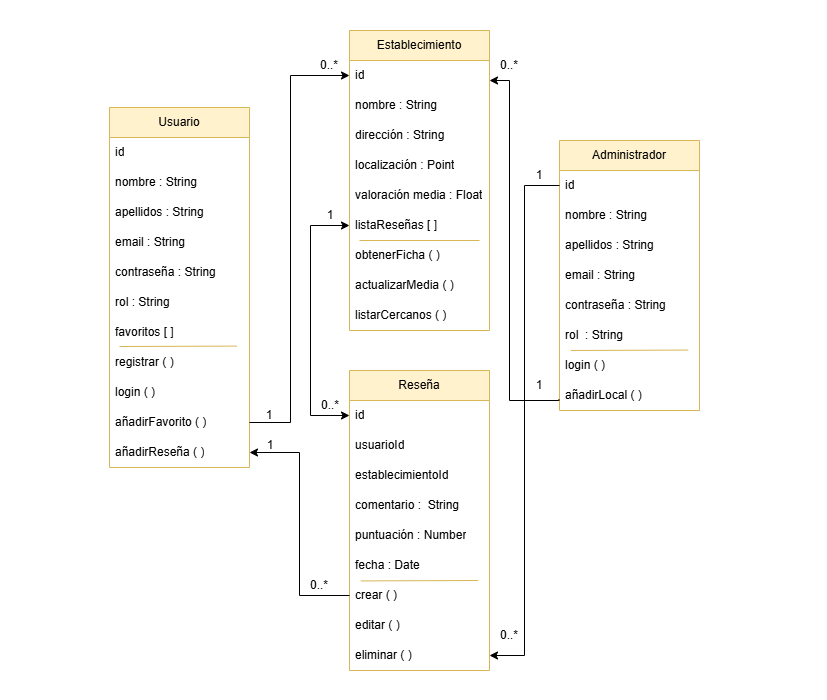

The diagram above was exported from draw.io. Its source (the exported page's mxGraphModel, read from the mxfile embedded in the PNG):
<mxGraphModel dx="828" dy="939" grid="1" gridSize="10" guides="1" tooltips="1" connect="1" arrows="1" fold="1" page="1" pageScale="1" pageWidth="827" pageHeight="700" math="0" shadow="0">
  <root>
    <mxCell id="0" />
    <mxCell id="1" parent="0" />
    <mxCell id="OZglrfWAG13E51CpkNjZ-1" parent="1" style="swimlane;fontStyle=0;childLayout=stackLayout;horizontal=1;startSize=30;horizontalStack=0;resizeParent=1;resizeParentMax=0;resizeLast=0;collapsible=1;marginBottom=0;whiteSpace=wrap;html=1;fillColor=#fff2cc;strokeColor=#d6b656;" value="Usuario" vertex="1">
      <mxGeometry height="360" width="140" x="110" y="107" as="geometry" />
    </mxCell>
    <mxCell id="OZglrfWAG13E51CpkNjZ-2" parent="OZglrfWAG13E51CpkNjZ-1" style="text;strokeColor=none;fillColor=none;align=left;verticalAlign=middle;spacingLeft=4;spacingRight=4;overflow=hidden;points=[[0,0.5],[1,0.5]];portConstraint=eastwest;rotatable=0;whiteSpace=wrap;html=1;" value="id" vertex="1">
      <mxGeometry height="30" width="140" y="30" as="geometry" />
    </mxCell>
    <mxCell id="OZglrfWAG13E51CpkNjZ-3" parent="OZglrfWAG13E51CpkNjZ-1" style="text;strokeColor=none;fillColor=none;align=left;verticalAlign=middle;spacingLeft=4;spacingRight=4;overflow=hidden;points=[[0,0.5],[1,0.5]];portConstraint=eastwest;rotatable=0;whiteSpace=wrap;html=1;" value="nombre : String" vertex="1">
      <mxGeometry height="30" width="140" y="60" as="geometry" />
    </mxCell>
    <mxCell id="OZglrfWAG13E51CpkNjZ-4" parent="OZglrfWAG13E51CpkNjZ-1" style="text;strokeColor=none;fillColor=none;align=left;verticalAlign=middle;spacingLeft=4;spacingRight=4;overflow=hidden;points=[[0,0.5],[1,0.5]];portConstraint=eastwest;rotatable=0;whiteSpace=wrap;html=1;" value="apellidos : String&amp;nbsp;" vertex="1">
      <mxGeometry height="30" width="140" y="90" as="geometry" />
    </mxCell>
    <mxCell id="OZglrfWAG13E51CpkNjZ-5" parent="OZglrfWAG13E51CpkNjZ-1" style="text;strokeColor=none;fillColor=none;align=left;verticalAlign=middle;spacingLeft=4;spacingRight=4;overflow=hidden;points=[[0,0.5],[1,0.5]];portConstraint=eastwest;rotatable=0;whiteSpace=wrap;html=1;" value="email : String&lt;span style=&quot;color: rgba(0, 0, 0, 0); font-family: monospace; font-size: 0px; text-wrap-mode: nowrap;&quot;&gt;%3CmxGraphModel%3E%3Croot%3E%3CmxCell%20id%3D%220%22%2F%3E%3CmxCell%20id%3D%221%22%20parent%3D%220%22%2F%3E%3CmxCell%20id%3D%222%22%20parent%3D%221%22%20style%3D%22text%3BstrokeColor%3Dnone%3BfillColor%3Dnone%3Balign%3Dleft%3BverticalAlign%3Dmiddle%3BspacingLeft%3D4%3BspacingRight%3D4%3Boverflow%3Dhidden%3Bpoints%3D%5B%5B0%2C0.5%5D%2C%5B1%2C0.5%5D%5D%3BportConstraint%3Deastwest%3Brotatable%3D0%3BwhiteSpace%3Dwrap%3Bhtml%3D1%3B%22%20value%3D%22apellidos%22%20vertex%3D%221%22%3E%3CmxGeometry%20height%3D%2230%22%20width%3D%22140%22%20x%3D%22120%22%20y%3D%22240%22%20as%3D%22geometry%22%2F%3E%3C%2FmxCell%3E%3C%2Froot%3E%3C%2FmxGraphModel%3E : Str :&amp;nbsp;&lt;/span&gt;" vertex="1">
      <mxGeometry height="30" width="140" y="120" as="geometry" />
    </mxCell>
    <mxCell id="OZglrfWAG13E51CpkNjZ-6" parent="OZglrfWAG13E51CpkNjZ-1" style="text;strokeColor=none;fillColor=none;align=left;verticalAlign=middle;spacingLeft=4;spacingRight=4;overflow=hidden;points=[[0,0.5],[1,0.5]];portConstraint=eastwest;rotatable=0;whiteSpace=wrap;html=1;" value="contraseña : String" vertex="1">
      <mxGeometry height="30" width="140" y="150" as="geometry" />
    </mxCell>
    <mxCell id="OZglrfWAG13E51CpkNjZ-7" parent="OZglrfWAG13E51CpkNjZ-1" style="text;strokeColor=none;fillColor=none;align=left;verticalAlign=middle;spacingLeft=4;spacingRight=4;overflow=hidden;points=[[0,0.5],[1,0.5]];portConstraint=eastwest;rotatable=0;whiteSpace=wrap;html=1;" value="rol : String" vertex="1">
      <mxGeometry height="30" width="140" y="180" as="geometry" />
    </mxCell>
    <mxCell id="OZglrfWAG13E51CpkNjZ-8" parent="OZglrfWAG13E51CpkNjZ-1" style="text;strokeColor=none;fillColor=none;align=left;verticalAlign=middle;spacingLeft=4;spacingRight=4;overflow=hidden;points=[[0,0.5],[1,0.5]];portConstraint=eastwest;rotatable=0;whiteSpace=wrap;html=1;" value="favoritos [ ]" vertex="1">
      <mxGeometry height="30" width="140" y="210" as="geometry" />
    </mxCell>
    <mxCell id="OZglrfWAG13E51CpkNjZ-24" edge="1" parent="OZglrfWAG13E51CpkNjZ-1" style="endArrow=none;html=1;rounded=0;entryX=0.91;entryY=0.953;entryDx=0;entryDy=0;entryPerimeter=0;fillColor=#fff2cc;strokeColor=#d6b656;" target="OZglrfWAG13E51CpkNjZ-8" value="">
      <mxGeometry height="50" relative="1" width="50" as="geometry">
        <mxPoint x="10" y="239" as="sourcePoint" />
        <mxPoint x="90" y="239" as="targetPoint" />
      </mxGeometry>
    </mxCell>
    <mxCell id="OZglrfWAG13E51CpkNjZ-25" parent="OZglrfWAG13E51CpkNjZ-1" style="text;strokeColor=none;fillColor=none;align=left;verticalAlign=middle;spacingLeft=4;spacingRight=4;overflow=hidden;points=[[0,0.5],[1,0.5]];portConstraint=eastwest;rotatable=0;whiteSpace=wrap;html=1;" value="registrar ( )" vertex="1">
      <mxGeometry height="30" width="140" y="240" as="geometry" />
    </mxCell>
    <mxCell id="OZglrfWAG13E51CpkNjZ-26" parent="OZglrfWAG13E51CpkNjZ-1" style="text;strokeColor=none;fillColor=none;align=left;verticalAlign=middle;spacingLeft=4;spacingRight=4;overflow=hidden;points=[[0,0.5],[1,0.5]];portConstraint=eastwest;rotatable=0;whiteSpace=wrap;html=1;" value="login ( )" vertex="1">
      <mxGeometry height="30" width="140" y="270" as="geometry" />
    </mxCell>
    <mxCell id="OZglrfWAG13E51CpkNjZ-27" parent="OZglrfWAG13E51CpkNjZ-1" style="text;strokeColor=none;fillColor=none;align=left;verticalAlign=middle;spacingLeft=4;spacingRight=4;overflow=hidden;points=[[0,0.5],[1,0.5]];portConstraint=eastwest;rotatable=0;whiteSpace=wrap;html=1;" value="añadirFavorito ( )" vertex="1">
      <mxGeometry height="30" width="140" y="300" as="geometry" />
    </mxCell>
    <mxCell id="OZglrfWAG13E51CpkNjZ-28" parent="OZglrfWAG13E51CpkNjZ-1" style="text;strokeColor=none;fillColor=none;align=left;verticalAlign=middle;spacingLeft=4;spacingRight=4;overflow=hidden;points=[[0,0.5],[1,0.5]];portConstraint=eastwest;rotatable=0;whiteSpace=wrap;html=1;" value="añadirReseña ( )" vertex="1">
      <mxGeometry height="30" width="140" y="330" as="geometry" />
    </mxCell>
    <mxCell id="OZglrfWAG13E51CpkNjZ-9" parent="1" style="swimlane;fontStyle=0;childLayout=stackLayout;horizontal=1;startSize=30;horizontalStack=0;resizeParent=1;resizeParentMax=0;resizeLast=0;collapsible=1;marginBottom=0;whiteSpace=wrap;html=1;fillColor=#fff2cc;strokeColor=#d6b656;" value="Establecimiento" vertex="1">
      <mxGeometry height="300" width="140" x="350" y="30" as="geometry" />
    </mxCell>
    <mxCell id="OZglrfWAG13E51CpkNjZ-10" parent="OZglrfWAG13E51CpkNjZ-9" style="text;strokeColor=none;fillColor=none;align=left;verticalAlign=middle;spacingLeft=4;spacingRight=4;overflow=hidden;points=[[0,0.5],[1,0.5]];portConstraint=eastwest;rotatable=0;whiteSpace=wrap;html=1;" value="id" vertex="1">
      <mxGeometry height="30" width="140" y="30" as="geometry" />
    </mxCell>
    <mxCell id="OZglrfWAG13E51CpkNjZ-11" parent="OZglrfWAG13E51CpkNjZ-9" style="text;strokeColor=none;fillColor=none;align=left;verticalAlign=middle;spacingLeft=4;spacingRight=4;overflow=hidden;points=[[0,0.5],[1,0.5]];portConstraint=eastwest;rotatable=0;whiteSpace=wrap;html=1;" value="nombre : String" vertex="1">
      <mxGeometry height="30" width="140" y="60" as="geometry" />
    </mxCell>
    <mxCell id="OZglrfWAG13E51CpkNjZ-12" parent="OZglrfWAG13E51CpkNjZ-9" style="text;strokeColor=none;fillColor=none;align=left;verticalAlign=middle;spacingLeft=4;spacingRight=4;overflow=hidden;points=[[0,0.5],[1,0.5]];portConstraint=eastwest;rotatable=0;whiteSpace=wrap;html=1;" value="dirección : String" vertex="1">
      <mxGeometry height="30" width="140" y="90" as="geometry" />
    </mxCell>
    <mxCell id="OZglrfWAG13E51CpkNjZ-13" parent="OZglrfWAG13E51CpkNjZ-9" style="text;strokeColor=none;fillColor=none;align=left;verticalAlign=middle;spacingLeft=4;spacingRight=4;overflow=hidden;points=[[0,0.5],[1,0.5]];portConstraint=eastwest;rotatable=0;whiteSpace=wrap;html=1;" value="localización : Point" vertex="1">
      <mxGeometry height="30" width="140" y="120" as="geometry" />
    </mxCell>
    <mxCell id="OZglrfWAG13E51CpkNjZ-50" edge="1" parent="OZglrfWAG13E51CpkNjZ-9" source="OZglrfWAG13E51CpkNjZ-14" style="endArrow=none;html=1;rounded=0;entryX=0.91;entryY=0.953;entryDx=0;entryDy=0;entryPerimeter=0;fillColor=#fff2cc;strokeColor=#d6b656;" value="">
      <mxGeometry height="50" relative="1" width="50" as="geometry">
        <mxPoint x="11.5" y="180" as="sourcePoint" />
        <mxPoint x="128.5" y="180" as="targetPoint" />
      </mxGeometry>
    </mxCell>
    <mxCell id="OZglrfWAG13E51CpkNjZ-62" parent="OZglrfWAG13E51CpkNjZ-9" style="text;strokeColor=none;fillColor=none;align=left;verticalAlign=middle;spacingLeft=4;spacingRight=4;overflow=hidden;points=[[0,0.5],[1,0.5]];portConstraint=eastwest;rotatable=0;whiteSpace=wrap;html=1;" value="valoración media : Float" vertex="1">
      <mxGeometry height="30" width="140" y="150" as="geometry" />
    </mxCell>
    <mxCell id="OZglrfWAG13E51CpkNjZ-14" parent="OZglrfWAG13E51CpkNjZ-9" style="text;strokeColor=none;fillColor=none;align=left;verticalAlign=middle;spacingLeft=4;spacingRight=4;overflow=hidden;points=[[0,0.5],[1,0.5]];portConstraint=eastwest;rotatable=0;whiteSpace=wrap;html=1;" value="listaReseñas [ ]" vertex="1">
      <mxGeometry height="30" width="140" y="180" as="geometry" />
    </mxCell>
    <mxCell id="OZglrfWAG13E51CpkNjZ-65" edge="1" parent="OZglrfWAG13E51CpkNjZ-9" style="endArrow=none;html=1;rounded=0;fillColor=#fff2cc;strokeColor=#d6b656;" value="">
      <mxGeometry height="50" relative="1" width="50" as="geometry">
        <mxPoint x="130" y="210" as="sourcePoint" />
        <mxPoint x="10" y="210" as="targetPoint" />
      </mxGeometry>
    </mxCell>
    <mxCell id="OZglrfWAG13E51CpkNjZ-47" parent="OZglrfWAG13E51CpkNjZ-9" style="text;strokeColor=none;fillColor=none;align=left;verticalAlign=middle;spacingLeft=4;spacingRight=4;overflow=hidden;points=[[0,0.5],[1,0.5]];portConstraint=eastwest;rotatable=0;whiteSpace=wrap;html=1;" value="obtenerFicha ( )" vertex="1">
      <mxGeometry height="30" width="140" y="210" as="geometry" />
    </mxCell>
    <mxCell id="OZglrfWAG13E51CpkNjZ-48" parent="OZglrfWAG13E51CpkNjZ-9" style="text;strokeColor=none;fillColor=none;align=left;verticalAlign=middle;spacingLeft=4;spacingRight=4;overflow=hidden;points=[[0,0.5],[1,0.5]];portConstraint=eastwest;rotatable=0;whiteSpace=wrap;html=1;" value="actualizarMedia ( )" vertex="1">
      <mxGeometry height="30" width="140" y="240" as="geometry" />
    </mxCell>
    <mxCell id="OZglrfWAG13E51CpkNjZ-49" parent="OZglrfWAG13E51CpkNjZ-9" style="text;strokeColor=none;fillColor=none;align=left;verticalAlign=middle;spacingLeft=4;spacingRight=4;overflow=hidden;points=[[0,0.5],[1,0.5]];portConstraint=eastwest;rotatable=0;whiteSpace=wrap;html=1;" value="listarCercanos ( )" vertex="1">
      <mxGeometry height="30" width="140" y="270" as="geometry" />
    </mxCell>
    <mxCell id="OZglrfWAG13E51CpkNjZ-17" parent="1" style="swimlane;fontStyle=0;childLayout=stackLayout;horizontal=1;startSize=30;horizontalStack=0;resizeParent=1;resizeParentMax=0;resizeLast=0;collapsible=1;marginBottom=0;whiteSpace=wrap;html=1;fillColor=#fff2cc;strokeColor=#d6b656;" value="Reseña" vertex="1">
      <mxGeometry height="300" width="140" x="350" y="370" as="geometry" />
    </mxCell>
    <mxCell id="OZglrfWAG13E51CpkNjZ-18" parent="OZglrfWAG13E51CpkNjZ-17" style="text;strokeColor=none;fillColor=none;align=left;verticalAlign=middle;spacingLeft=4;spacingRight=4;overflow=hidden;points=[[0,0.5],[1,0.5]];portConstraint=eastwest;rotatable=0;whiteSpace=wrap;html=1;" value="id" vertex="1">
      <mxGeometry height="30" width="140" y="30" as="geometry" />
    </mxCell>
    <mxCell id="OZglrfWAG13E51CpkNjZ-19" parent="OZglrfWAG13E51CpkNjZ-17" style="text;strokeColor=none;fillColor=none;align=left;verticalAlign=middle;spacingLeft=4;spacingRight=4;overflow=hidden;points=[[0,0.5],[1,0.5]];portConstraint=eastwest;rotatable=0;whiteSpace=wrap;html=1;" value="usuarioId" vertex="1">
      <mxGeometry height="30" width="140" y="60" as="geometry" />
    </mxCell>
    <mxCell id="OZglrfWAG13E51CpkNjZ-20" parent="OZglrfWAG13E51CpkNjZ-17" style="text;strokeColor=none;fillColor=none;align=left;verticalAlign=middle;spacingLeft=4;spacingRight=4;overflow=hidden;points=[[0,0.5],[1,0.5]];portConstraint=eastwest;rotatable=0;whiteSpace=wrap;html=1;" value="establecimientoId" vertex="1">
      <mxGeometry height="30" width="140" y="90" as="geometry" />
    </mxCell>
    <mxCell id="OZglrfWAG13E51CpkNjZ-21" parent="OZglrfWAG13E51CpkNjZ-17" style="text;strokeColor=none;fillColor=none;align=left;verticalAlign=middle;spacingLeft=4;spacingRight=4;overflow=hidden;points=[[0,0.5],[1,0.5]];portConstraint=eastwest;rotatable=0;whiteSpace=wrap;html=1;" value="comentario :&amp;nbsp; String" vertex="1">
      <mxGeometry height="30" width="140" y="120" as="geometry" />
    </mxCell>
    <mxCell id="OZglrfWAG13E51CpkNjZ-22" parent="OZglrfWAG13E51CpkNjZ-17" style="text;strokeColor=none;fillColor=none;align=left;verticalAlign=middle;spacingLeft=4;spacingRight=4;overflow=hidden;points=[[0,0.5],[1,0.5]];portConstraint=eastwest;rotatable=0;whiteSpace=wrap;html=1;" value="puntuación : Number" vertex="1">
      <mxGeometry height="30" width="140" y="150" as="geometry" />
    </mxCell>
    <mxCell id="OZglrfWAG13E51CpkNjZ-23" parent="OZglrfWAG13E51CpkNjZ-17" style="text;strokeColor=none;fillColor=none;align=left;verticalAlign=middle;spacingLeft=4;spacingRight=4;overflow=hidden;points=[[0,0.5],[1,0.5]];portConstraint=eastwest;rotatable=0;whiteSpace=wrap;html=1;" value="fecha : Date" vertex="1">
      <mxGeometry height="30" width="140" y="180" as="geometry" />
    </mxCell>
    <mxCell id="OZglrfWAG13E51CpkNjZ-45" edge="1" parent="OZglrfWAG13E51CpkNjZ-17" style="endArrow=none;html=1;rounded=0;entryX=0.91;entryY=0.953;entryDx=0;entryDy=0;entryPerimeter=0;fillColor=#fff2cc;strokeColor=#d6b656;" value="">
      <mxGeometry height="50" relative="1" width="50" as="geometry">
        <mxPoint x="11.300000000000011" y="210.41000000000008" as="sourcePoint" />
        <mxPoint x="128.70000000000005" y="210" as="targetPoint" />
      </mxGeometry>
    </mxCell>
    <mxCell id="OZglrfWAG13E51CpkNjZ-42" parent="OZglrfWAG13E51CpkNjZ-17" style="text;strokeColor=none;fillColor=none;align=left;verticalAlign=middle;spacingLeft=4;spacingRight=4;overflow=hidden;points=[[0,0.5],[1,0.5]];portConstraint=eastwest;rotatable=0;whiteSpace=wrap;html=1;" value="crear ( )" vertex="1">
      <mxGeometry height="30" width="140" y="210" as="geometry" />
    </mxCell>
    <mxCell id="OZglrfWAG13E51CpkNjZ-43" parent="OZglrfWAG13E51CpkNjZ-17" style="text;strokeColor=none;fillColor=none;align=left;verticalAlign=middle;spacingLeft=4;spacingRight=4;overflow=hidden;points=[[0,0.5],[1,0.5]];portConstraint=eastwest;rotatable=0;whiteSpace=wrap;html=1;" value="editar ( )" vertex="1">
      <mxGeometry height="30" width="140" y="240" as="geometry" />
    </mxCell>
    <mxCell id="OZglrfWAG13E51CpkNjZ-44" parent="OZglrfWAG13E51CpkNjZ-17" style="text;strokeColor=none;fillColor=none;align=left;verticalAlign=middle;spacingLeft=4;spacingRight=4;overflow=hidden;points=[[0,0.5],[1,0.5]];portConstraint=eastwest;rotatable=0;whiteSpace=wrap;html=1;" value="eliminar ( )" vertex="1">
      <mxGeometry height="30" width="140" y="270" as="geometry" />
    </mxCell>
    <mxCell id="OZglrfWAG13E51CpkNjZ-29" parent="1" style="swimlane;fontStyle=0;childLayout=stackLayout;horizontal=1;startSize=30;horizontalStack=0;resizeParent=1;resizeParentMax=0;resizeLast=0;collapsible=1;marginBottom=0;whiteSpace=wrap;html=1;fillColor=#fff2cc;strokeColor=#d6b656;" value="Administrador" vertex="1">
      <mxGeometry height="270" width="140" x="560" y="140" as="geometry" />
    </mxCell>
    <mxCell id="OZglrfWAG13E51CpkNjZ-30" parent="OZglrfWAG13E51CpkNjZ-29" style="text;strokeColor=none;fillColor=none;align=left;verticalAlign=middle;spacingLeft=4;spacingRight=4;overflow=hidden;points=[[0,0.5],[1,0.5]];portConstraint=eastwest;rotatable=0;whiteSpace=wrap;html=1;" value="id" vertex="1">
      <mxGeometry height="30" width="140" y="30" as="geometry" />
    </mxCell>
    <mxCell id="OZglrfWAG13E51CpkNjZ-31" parent="OZglrfWAG13E51CpkNjZ-29" style="text;strokeColor=none;fillColor=none;align=left;verticalAlign=middle;spacingLeft=4;spacingRight=4;overflow=hidden;points=[[0,0.5],[1,0.5]];portConstraint=eastwest;rotatable=0;whiteSpace=wrap;html=1;" value="nombre : String" vertex="1">
      <mxGeometry height="30" width="140" y="60" as="geometry" />
    </mxCell>
    <mxCell id="OZglrfWAG13E51CpkNjZ-32" parent="OZglrfWAG13E51CpkNjZ-29" style="text;strokeColor=none;fillColor=none;align=left;verticalAlign=middle;spacingLeft=4;spacingRight=4;overflow=hidden;points=[[0,0.5],[1,0.5]];portConstraint=eastwest;rotatable=0;whiteSpace=wrap;html=1;" value="apellidos : String" vertex="1">
      <mxGeometry height="30" width="140" y="90" as="geometry" />
    </mxCell>
    <mxCell id="OZglrfWAG13E51CpkNjZ-33" parent="OZglrfWAG13E51CpkNjZ-29" style="text;strokeColor=none;fillColor=none;align=left;verticalAlign=middle;spacingLeft=4;spacingRight=4;overflow=hidden;points=[[0,0.5],[1,0.5]];portConstraint=eastwest;rotatable=0;whiteSpace=wrap;html=1;" value="email : String&lt;span style=&quot;color: rgba(0, 0, 0, 0); font-family: monospace; font-size: 0px; text-wrap-mode: nowrap;&quot;&gt;%3CmxGraphModel%3E%3Croot%3E%3CmxCell%20id%3D%220%22%2F%3E%3CmxCell%20id%3D%221%22%20parent%3D%220%22%2F%3E%3CmxCell%20id%3D%222%22%20parent%3D%221%22%20style%3D%22text%3BstrokeColor%3Dnone%3BfillColor%3Dnone%3Balign%3Dleft%3BverticalAlign%3Dmiddle%3BspacingLeft%3D4%3BspacingRight%3D4%3Boverflow%3Dhidden%3Bpoints%3D%5B%5B0%2C0.5%5D%2C%5B1%2C0.5%5D%5D%3BportConstraint%3Deastwest%3Brotatable%3D0%3BwhiteSpace%3Dwrap%3Bhtml%3D1%3B%22%20value%3D%22apellidos%22%20vertex%3D%221%22%3E%3CmxGeometry%20height%3D%2230%22%20width%3D%22140%22%20x%3D%22120%22%20y%3D%22240%22%20as%3D%22geometry%22%2F%3E%3C%2FmxCell%3E%3C%2Froot%3E%3C%2FmxGraphModel%3E : Stri&lt;/span&gt;" vertex="1">
      <mxGeometry height="30" width="140" y="120" as="geometry" />
    </mxCell>
    <mxCell id="OZglrfWAG13E51CpkNjZ-34" parent="OZglrfWAG13E51CpkNjZ-29" style="text;strokeColor=none;fillColor=none;align=left;verticalAlign=middle;spacingLeft=4;spacingRight=4;overflow=hidden;points=[[0,0.5],[1,0.5]];portConstraint=eastwest;rotatable=0;whiteSpace=wrap;html=1;" value="contraseña : String" vertex="1">
      <mxGeometry height="30" width="140" y="150" as="geometry" />
    </mxCell>
    <mxCell id="OZglrfWAG13E51CpkNjZ-35" parent="OZglrfWAG13E51CpkNjZ-29" style="text;strokeColor=none;fillColor=none;align=left;verticalAlign=middle;spacingLeft=4;spacingRight=4;overflow=hidden;points=[[0,0.5],[1,0.5]];portConstraint=eastwest;rotatable=0;whiteSpace=wrap;html=1;" value="rol&amp;nbsp; : String" vertex="1">
      <mxGeometry height="30" width="140" y="180" as="geometry" />
    </mxCell>
    <mxCell id="OZglrfWAG13E51CpkNjZ-37" edge="1" parent="OZglrfWAG13E51CpkNjZ-29" style="endArrow=none;html=1;rounded=0;entryX=0.91;entryY=0.953;entryDx=0;entryDy=0;entryPerimeter=0;fillColor=#fff2cc;strokeColor=#d6b656;" value="">
      <mxGeometry height="50" relative="1" width="50" as="geometry">
        <mxPoint x="11.299999999999997" y="209.98000000000002" as="sourcePoint" />
        <mxPoint x="128.7000000000001" y="209.56999999999994" as="targetPoint" />
      </mxGeometry>
    </mxCell>
    <mxCell id="OZglrfWAG13E51CpkNjZ-39" parent="OZglrfWAG13E51CpkNjZ-29" style="text;strokeColor=none;fillColor=none;align=left;verticalAlign=middle;spacingLeft=4;spacingRight=4;overflow=hidden;points=[[0,0.5],[1,0.5]];portConstraint=eastwest;rotatable=0;whiteSpace=wrap;html=1;" value="login ( )" vertex="1">
      <mxGeometry height="30" width="140" y="210" as="geometry" />
    </mxCell>
    <mxCell id="OZglrfWAG13E51CpkNjZ-41" parent="OZglrfWAG13E51CpkNjZ-29" style="text;strokeColor=none;fillColor=none;align=left;verticalAlign=middle;spacingLeft=4;spacingRight=4;overflow=hidden;points=[[0,0.5],[1,0.5]];portConstraint=eastwest;rotatable=0;whiteSpace=wrap;html=1;" value="añadirLocal ( )" vertex="1">
      <mxGeometry height="30" width="140" y="240" as="geometry" />
    </mxCell>
    <mxCell id="OZglrfWAG13E51CpkNjZ-56" edge="1" parent="1" source="7cPy_p_SCrQQHHjB4vNE-9" style="edgeStyle=orthogonalEdgeStyle;rounded=0;orthogonalLoop=1;jettySize=auto;html=1;startArrow=none;startFill=0;endArrow=classic;endFill=1;exitX=0.824;exitY=0.956;exitDx=0;exitDy=0;exitPerimeter=0;">
      <mxGeometry relative="1" as="geometry">
        <Array as="points">
          <mxPoint x="559" y="400" />
          <mxPoint x="510" y="400" />
          <mxPoint x="510" y="80" />
        </Array>
        <mxPoint x="560" y="340" as="sourcePoint" />
        <mxPoint x="490" y="80.00000000000006" as="targetPoint" />
      </mxGeometry>
    </mxCell>
    <mxCell id="OZglrfWAG13E51CpkNjZ-57" edge="1" parent="1" source="OZglrfWAG13E51CpkNjZ-27" style="edgeStyle=orthogonalEdgeStyle;rounded=0;orthogonalLoop=1;jettySize=auto;html=1;entryX=0;entryY=0.5;entryDx=0;entryDy=0;startArrow=none;startFill=0;" target="OZglrfWAG13E51CpkNjZ-10">
      <mxGeometry relative="1" as="geometry">
        <Array as="points">
          <mxPoint x="291" y="422" />
          <mxPoint x="291" y="75" />
        </Array>
      </mxGeometry>
    </mxCell>
    <mxCell id="OZglrfWAG13E51CpkNjZ-58" edge="1" parent="1" source="OZglrfWAG13E51CpkNjZ-28" style="edgeStyle=orthogonalEdgeStyle;rounded=0;orthogonalLoop=1;jettySize=auto;html=1;entryX=0;entryY=0.5;entryDx=0;entryDy=0;startArrow=classic;startFill=1;endArrow=none;endFill=0;" target="OZglrfWAG13E51CpkNjZ-42">
      <mxGeometry relative="1" as="geometry" />
    </mxCell>
    <mxCell id="OZglrfWAG13E51CpkNjZ-60" edge="1" parent="1" source="OZglrfWAG13E51CpkNjZ-30" style="edgeStyle=orthogonalEdgeStyle;rounded=0;orthogonalLoop=1;jettySize=auto;html=1;exitX=0;exitY=0.5;exitDx=0;exitDy=0;startArrow=none;startFill=0;endArrow=classic;endFill=1;" target="OZglrfWAG13E51CpkNjZ-44">
      <mxGeometry relative="1" as="geometry" />
    </mxCell>
    <mxCell id="7cPy_p_SCrQQHHjB4vNE-1" parent="1" style="text;html=1;whiteSpace=wrap;strokeColor=none;fillColor=none;align=center;verticalAlign=middle;rounded=0;" value="1" vertex="1">
      <mxGeometry height="30" width="60" x="241" y="430" as="geometry" />
    </mxCell>
    <mxCell id="7cPy_p_SCrQQHHjB4vNE-2" parent="1" style="text;html=1;whiteSpace=wrap;strokeColor=none;fillColor=none;align=center;verticalAlign=middle;rounded=0;" value="0..*" vertex="1">
      <mxGeometry height="30" width="60" x="290" y="570" as="geometry" />
    </mxCell>
    <mxCell id="7cPy_p_SCrQQHHjB4vNE-3" edge="1" parent="1" source="OZglrfWAG13E51CpkNjZ-14" style="edgeStyle=orthogonalEdgeStyle;rounded=0;orthogonalLoop=1;jettySize=auto;html=1;entryX=0;entryY=0.5;entryDx=0;entryDy=0;startArrow=classic;startFill=1;" target="OZglrfWAG13E51CpkNjZ-18">
      <mxGeometry relative="1" as="geometry">
        <Array as="points">
          <mxPoint x="311" y="225" />
          <mxPoint x="311" y="415" />
        </Array>
      </mxGeometry>
    </mxCell>
    <mxCell id="7cPy_p_SCrQQHHjB4vNE-4" parent="1" style="text;html=1;whiteSpace=wrap;strokeColor=none;fillColor=none;align=center;verticalAlign=middle;rounded=0;" value="1" vertex="1">
      <mxGeometry height="30" width="60" x="301" y="200" as="geometry" />
    </mxCell>
    <mxCell id="7cPy_p_SCrQQHHjB4vNE-5" parent="1" style="text;html=1;whiteSpace=wrap;strokeColor=none;fillColor=none;align=center;verticalAlign=middle;rounded=0;" value="0..*" vertex="1">
      <mxGeometry height="30" width="60" x="301" y="390" as="geometry" />
    </mxCell>
    <mxCell id="7cPy_p_SCrQQHHjB4vNE-6" parent="1" style="text;html=1;whiteSpace=wrap;strokeColor=none;fillColor=none;align=center;verticalAlign=middle;rounded=0;" value="1" vertex="1">
      <mxGeometry height="30" width="60" x="240" y="400" as="geometry" />
    </mxCell>
    <mxCell id="7cPy_p_SCrQQHHjB4vNE-7" parent="1" style="text;html=1;whiteSpace=wrap;strokeColor=none;fillColor=none;align=center;verticalAlign=middle;rounded=0;" value="0..*" vertex="1">
      <mxGeometry height="30" width="60" x="300" y="50" as="geometry" />
    </mxCell>
    <mxCell id="7cPy_p_SCrQQHHjB4vNE-8" parent="1" style="text;html=1;whiteSpace=wrap;strokeColor=none;fillColor=none;align=center;verticalAlign=middle;rounded=0;" value="0..*" vertex="1">
      <mxGeometry height="30" width="60" x="480" y="50" as="geometry" />
    </mxCell>
    <mxCell id="7cPy_p_SCrQQHHjB4vNE-9" parent="1" style="text;html=1;whiteSpace=wrap;strokeColor=none;fillColor=none;align=center;verticalAlign=middle;rounded=0;" value="1" vertex="1">
      <mxGeometry height="30" width="60" x="510" y="370" as="geometry" />
    </mxCell>
    <mxCell id="7cPy_p_SCrQQHHjB4vNE-10" parent="1" style="text;html=1;whiteSpace=wrap;strokeColor=none;fillColor=none;align=center;verticalAlign=middle;rounded=0;" value="0..*" vertex="1">
      <mxGeometry height="30" width="60" x="480" y="620" as="geometry" />
    </mxCell>
    <mxCell id="7cPy_p_SCrQQHHjB4vNE-11" parent="1" style="text;html=1;whiteSpace=wrap;strokeColor=none;fillColor=none;align=center;verticalAlign=middle;rounded=0;" value="1" vertex="1">
      <mxGeometry height="30" width="60" x="510" y="160" as="geometry" />
    </mxCell>
  </root>
</mxGraphModel>